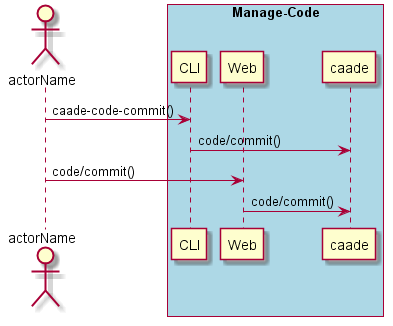

The diagram above was rendered by PlantUML. Its source (embedded in the PNG):
@startuml
Actor "actorName" as A

box "Manage-Code" #lightblue
participant CLI as CLI
participant Web as Web
participant "caade" as S
A -> CLI : caade-code-commit()
CLI -> S : code/commit()
A -> Web : code/commit()
Web -> S : code/commit()
end box

@enduml